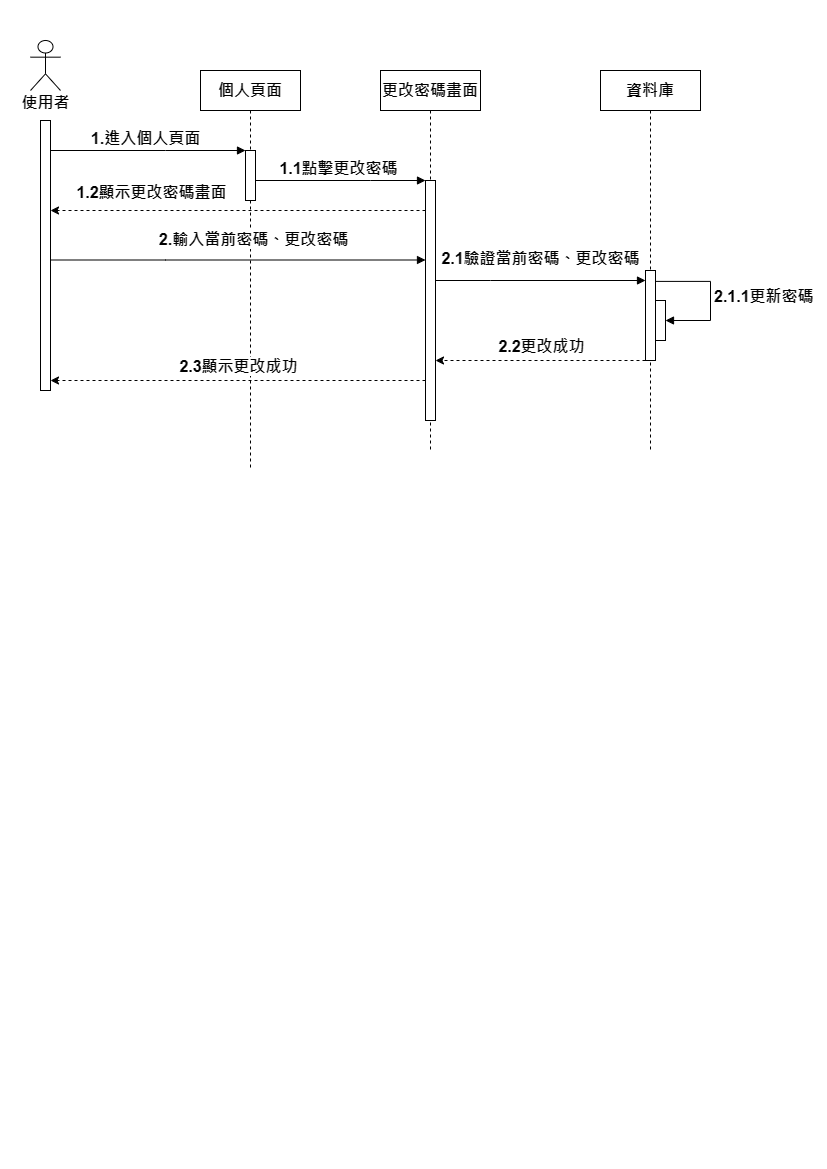

The diagram above was exported from draw.io. Its source (the exported page's mxGraphModel, read from the mxfile embedded in the PNG):
<mxGraphModel dx="986" dy="459" grid="1" gridSize="10" guides="1" tooltips="1" connect="1" arrows="1" fold="1" page="1" pageScale="1" pageWidth="827" pageHeight="1169" math="0" shadow="0">
  <root>
    <mxCell id="0" />
    <mxCell id="1" parent="0" />
    <mxCell id="qZvFIx3Tl2WkNDDbGCCW-1" value="&lt;span style=&quot;font-size: 16px;&quot;&gt;個人頁面&lt;/span&gt;" style="shape=umlLifeline;perimeter=lifelinePerimeter;whiteSpace=wrap;html=1;container=0;dropTarget=0;collapsible=0;recursiveResize=0;outlineConnect=0;portConstraint=eastwest;newEdgeStyle={&quot;edgeStyle&quot;:&quot;elbowEdgeStyle&quot;,&quot;elbow&quot;:&quot;vertical&quot;,&quot;curved&quot;:0,&quot;rounded&quot;:0};fontStyle=1" parent="1" vertex="1">
      <mxGeometry x="200" y="70" width="100" height="400" as="geometry" />
    </mxCell>
    <mxCell id="qZvFIx3Tl2WkNDDbGCCW-2" value="" style="html=1;points=[];perimeter=orthogonalPerimeter;outlineConnect=0;targetShapes=umlLifeline;portConstraint=eastwest;newEdgeStyle={&quot;edgeStyle&quot;:&quot;elbowEdgeStyle&quot;,&quot;elbow&quot;:&quot;vertical&quot;,&quot;curved&quot;:0,&quot;rounded&quot;:0};fontStyle=1" parent="qZvFIx3Tl2WkNDDbGCCW-1" vertex="1">
      <mxGeometry x="45" y="80" width="10" height="50" as="geometry" />
    </mxCell>
    <mxCell id="qZvFIx3Tl2WkNDDbGCCW-3" value="&lt;font style=&quot;font-size: 16px;&quot;&gt;1.進入個人頁面&lt;/font&gt;" style="html=1;verticalAlign=bottom;endArrow=block;edgeStyle=elbowEdgeStyle;elbow=vertical;curved=0;rounded=0;fontStyle=1" parent="1" source="qZvFIx3Tl2WkNDDbGCCW-5" target="qZvFIx3Tl2WkNDDbGCCW-2" edge="1">
      <mxGeometry x="-0.0256" relative="1" as="geometry">
        <mxPoint x="180" y="160" as="sourcePoint" />
        <Array as="points">
          <mxPoint x="165" y="150" />
        </Array>
        <mxPoint as="offset" />
      </mxGeometry>
    </mxCell>
    <mxCell id="qZvFIx3Tl2WkNDDbGCCW-5" value="" style="html=1;points=[];perimeter=orthogonalPerimeter;outlineConnect=0;targetShapes=umlLifeline;portConstraint=eastwest;newEdgeStyle={&quot;edgeStyle&quot;:&quot;elbowEdgeStyle&quot;,&quot;elbow&quot;:&quot;vertical&quot;,&quot;curved&quot;:0,&quot;rounded&quot;:0};fontStyle=1" parent="1" vertex="1">
      <mxGeometry x="40" y="120" width="10" height="270" as="geometry" />
    </mxCell>
    <mxCell id="qZvFIx3Tl2WkNDDbGCCW-11" value="&lt;span style=&quot;font-size: 16px;&quot;&gt;更改密碼畫面&lt;/span&gt;" style="shape=umlLifeline;perimeter=lifelinePerimeter;whiteSpace=wrap;html=1;container=0;dropTarget=0;collapsible=0;recursiveResize=0;outlineConnect=0;portConstraint=eastwest;newEdgeStyle={&quot;edgeStyle&quot;:&quot;elbowEdgeStyle&quot;,&quot;elbow&quot;:&quot;vertical&quot;,&quot;curved&quot;:0,&quot;rounded&quot;:0};fontStyle=1" parent="1" vertex="1">
      <mxGeometry x="380" y="70" width="100" height="380" as="geometry" />
    </mxCell>
    <mxCell id="qZvFIx3Tl2WkNDDbGCCW-12" value="" style="html=1;points=[];perimeter=orthogonalPerimeter;outlineConnect=0;targetShapes=umlLifeline;portConstraint=eastwest;newEdgeStyle={&quot;edgeStyle&quot;:&quot;elbowEdgeStyle&quot;,&quot;elbow&quot;:&quot;vertical&quot;,&quot;curved&quot;:0,&quot;rounded&quot;:0};fontStyle=1" parent="qZvFIx3Tl2WkNDDbGCCW-11" vertex="1">
      <mxGeometry x="45" y="110" width="10" height="240" as="geometry" />
    </mxCell>
    <mxCell id="qZvFIx3Tl2WkNDDbGCCW-19" value="&lt;div&gt;&lt;span style=&quot;font-size: medium; background-color: initial;&quot;&gt;使用者&lt;/span&gt;&lt;br&gt;&lt;/div&gt;" style="shape=umlActor;verticalLabelPosition=bottom;verticalAlign=top;html=1;outlineConnect=0;fontStyle=1;spacingTop=-4;" parent="1" vertex="1">
      <mxGeometry x="30" y="40" width="30" height="50" as="geometry" />
    </mxCell>
    <mxCell id="d7SzBTnfXJhb0MwDx2-k-1" value="&lt;span style=&quot;font-size: 16px;&quot;&gt;資料庫&lt;/span&gt;" style="shape=umlLifeline;perimeter=lifelinePerimeter;whiteSpace=wrap;html=1;container=0;dropTarget=0;collapsible=0;recursiveResize=0;outlineConnect=0;portConstraint=eastwest;newEdgeStyle={&quot;edgeStyle&quot;:&quot;elbowEdgeStyle&quot;,&quot;elbow&quot;:&quot;vertical&quot;,&quot;curved&quot;:0,&quot;rounded&quot;:0};fontStyle=1" parent="1" vertex="1">
      <mxGeometry x="600" y="70" width="100" height="380" as="geometry" />
    </mxCell>
    <mxCell id="d7SzBTnfXJhb0MwDx2-k-2" value="" style="html=1;points=[];perimeter=orthogonalPerimeter;outlineConnect=0;targetShapes=umlLifeline;portConstraint=eastwest;newEdgeStyle={&quot;edgeStyle&quot;:&quot;elbowEdgeStyle&quot;,&quot;elbow&quot;:&quot;vertical&quot;,&quot;curved&quot;:0,&quot;rounded&quot;:0};fontStyle=1" parent="d7SzBTnfXJhb0MwDx2-k-1" vertex="1">
      <mxGeometry x="45" y="200" width="10" height="90" as="geometry" />
    </mxCell>
    <mxCell id="d7SzBTnfXJhb0MwDx2-k-5" value="" style="html=1;points=[[0,0,0,0,5],[0,1,0,0,-5],[1,0,0,0,5],[1,1,0,0,-5]];perimeter=orthogonalPerimeter;outlineConnect=0;targetShapes=umlLifeline;portConstraint=eastwest;newEdgeStyle={&quot;curved&quot;:0,&quot;rounded&quot;:0};" parent="d7SzBTnfXJhb0MwDx2-k-1" vertex="1">
      <mxGeometry x="55" y="230" width="10" height="40" as="geometry" />
    </mxCell>
    <mxCell id="d7SzBTnfXJhb0MwDx2-k-6" value="&lt;b&gt;&lt;font style=&quot;font-size: 16px;&quot;&gt;2.1.1更新密碼&lt;/font&gt;&lt;/b&gt;" style="html=1;align=left;spacingLeft=2;endArrow=block;rounded=0;edgeStyle=orthogonalEdgeStyle;curved=0;rounded=0;exitX=0.548;exitY=0.555;exitDx=0;exitDy=0;exitPerimeter=0;" parent="d7SzBTnfXJhb0MwDx2-k-1" source="d7SzBTnfXJhb0MwDx2-k-1" target="d7SzBTnfXJhb0MwDx2-k-5" edge="1">
      <mxGeometry relative="1" as="geometry">
        <mxPoint x="60" y="230" as="sourcePoint" />
        <Array as="points" />
      </mxGeometry>
    </mxCell>
    <mxCell id="qZvFIx3Tl2WkNDDbGCCW-6" value="" style="endArrow=classic;html=1;rounded=0;fontStyle=1;dashed=1;" parent="1" source="qZvFIx3Tl2WkNDDbGCCW-12" edge="1">
      <mxGeometry relative="1" as="geometry">
        <mxPoint x="390" y="210" as="sourcePoint" />
        <mxPoint x="50" y="210" as="targetPoint" />
        <Array as="points">
          <mxPoint x="50" y="210" />
        </Array>
      </mxGeometry>
    </mxCell>
    <mxCell id="qZvFIx3Tl2WkNDDbGCCW-7" value="&lt;font style=&quot;font-size: 16px;&quot;&gt;1.2顯示更改密碼畫面&lt;/font&gt;" style="edgeLabel;resizable=0;html=1;;align=center;verticalAlign=middle;fontStyle=1" parent="qZvFIx3Tl2WkNDDbGCCW-6" connectable="0" vertex="1">
      <mxGeometry relative="1" as="geometry">
        <mxPoint x="-87" y="-19" as="offset" />
      </mxGeometry>
    </mxCell>
    <mxCell id="d7SzBTnfXJhb0MwDx2-k-3" value="&lt;font style=&quot;font-size: 16px;&quot;&gt;2.輸入當前密碼、更改密碼&lt;/font&gt;" style="html=1;verticalAlign=bottom;endArrow=block;edgeStyle=elbowEdgeStyle;elbow=vertical;curved=0;rounded=0;fontStyle=1" parent="1" target="qZvFIx3Tl2WkNDDbGCCW-12" edge="1">
      <mxGeometry x="0.0811" y="10" relative="1" as="geometry">
        <mxPoint x="50" y="259.5" as="sourcePoint" />
        <Array as="points">
          <mxPoint x="165" y="259.5" />
        </Array>
        <mxPoint y="1" as="offset" />
        <mxPoint x="245" y="259.5" as="targetPoint" />
      </mxGeometry>
    </mxCell>
    <mxCell id="d7SzBTnfXJhb0MwDx2-k-4" value="&lt;font style=&quot;font-size: 16px;&quot;&gt;2.1驗證當前密碼、更改密碼&lt;/font&gt;" style="html=1;verticalAlign=bottom;endArrow=block;edgeStyle=elbowEdgeStyle;elbow=vertical;curved=0;rounded=0;fontStyle=1" parent="1" source="qZvFIx3Tl2WkNDDbGCCW-12" target="d7SzBTnfXJhb0MwDx2-k-2" edge="1">
      <mxGeometry y="10" relative="1" as="geometry">
        <mxPoint x="410" y="280" as="sourcePoint" />
        <Array as="points">
          <mxPoint x="490" y="280" />
        </Array>
        <mxPoint as="offset" />
        <mxPoint x="620" y="280" as="targetPoint" />
      </mxGeometry>
    </mxCell>
    <mxCell id="d7SzBTnfXJhb0MwDx2-k-7" value="&lt;font style=&quot;font-size: 16px;&quot;&gt;1.1點擊更改密碼&lt;/font&gt;" style="html=1;verticalAlign=bottom;endArrow=block;edgeStyle=elbowEdgeStyle;elbow=vertical;curved=0;rounded=0;fontStyle=1" parent="1" target="qZvFIx3Tl2WkNDDbGCCW-12" edge="1">
      <mxGeometry x="-0.0256" relative="1" as="geometry">
        <mxPoint x="255" y="180" as="sourcePoint" />
        <Array as="points">
          <mxPoint x="370" y="180" />
        </Array>
        <mxPoint as="offset" />
        <mxPoint x="390" y="180" as="targetPoint" />
      </mxGeometry>
    </mxCell>
    <mxCell id="d7SzBTnfXJhb0MwDx2-k-8" value="" style="endArrow=classic;html=1;rounded=0;fontStyle=1;dashed=1;" parent="1" edge="1">
      <mxGeometry relative="1" as="geometry">
        <mxPoint x="645" y="360" as="sourcePoint" />
        <mxPoint x="435" y="360" as="targetPoint" />
        <Array as="points" />
      </mxGeometry>
    </mxCell>
    <mxCell id="d7SzBTnfXJhb0MwDx2-k-9" value="&lt;font style=&quot;font-size: 16px;&quot;&gt;2.2更改成功&lt;/font&gt;" style="edgeLabel;resizable=0;html=1;;align=center;verticalAlign=middle;fontStyle=1" parent="d7SzBTnfXJhb0MwDx2-k-8" connectable="0" vertex="1">
      <mxGeometry relative="1" as="geometry">
        <mxPoint y="-15" as="offset" />
      </mxGeometry>
    </mxCell>
    <mxCell id="d7SzBTnfXJhb0MwDx2-k-10" value="" style="endArrow=classic;html=1;rounded=0;fontStyle=1;dashed=1;" parent="1" source="qZvFIx3Tl2WkNDDbGCCW-12" target="qZvFIx3Tl2WkNDDbGCCW-5" edge="1">
      <mxGeometry relative="1" as="geometry">
        <mxPoint x="420" y="380" as="sourcePoint" />
        <mxPoint x="210" y="380" as="targetPoint" />
        <Array as="points">
          <mxPoint x="320" y="380" />
        </Array>
      </mxGeometry>
    </mxCell>
    <mxCell id="d7SzBTnfXJhb0MwDx2-k-11" value="&lt;font style=&quot;font-size: 16px;&quot;&gt;2.3顯示更改成功&lt;/font&gt;" style="edgeLabel;resizable=0;html=1;;align=center;verticalAlign=middle;fontStyle=1" parent="d7SzBTnfXJhb0MwDx2-k-10" connectable="0" vertex="1">
      <mxGeometry relative="1" as="geometry">
        <mxPoint y="-15" as="offset" />
      </mxGeometry>
    </mxCell>
  </root>
</mxGraphModel>